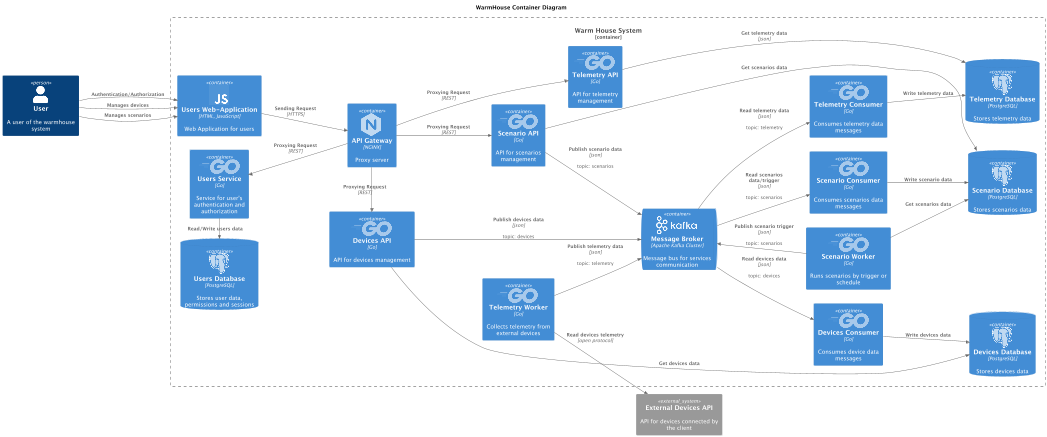

The diagram above was rendered by PlantUML. Its source (embedded in the PNG):
@startuml
title WarmHouse Container Diagram

left to right direction

!include https://raw.githubusercontent.com/plantuml-stdlib/C4-PlantUML/master/C4_Container.puml

!define SPRITES https://raw.githubusercontent.com/plantuml-stdlib/gilbarbara-plantuml-sprites/master/sprites
!include SPRITES/go.puml
!include SPRITES/postgresql.puml
!include SPRITES/nginx.puml
!include SPRITES/javascript.puml
!include SPRITES/kafka.puml

Person(User, "User", "A user of the warmhouse system")

Container_Boundary(WarmHouseBoundary, "Warm House System") {
  Container(WebApplication, "Users Web-Application", "HTML, JavaScript", "Web Application for users", $sprite="javascript")

  Container(UsersService, "Users Service", "Go", "Service for user's authentication and authorization", $sprite="go")
  ContainerDb(UsersDatabase, "Users Database", "PostgreSQL", "Stores user data, permissions and sessions", $sprite="postgresql")

  Container(DevicesAPI, "Devices API", "Go", "API for devices management", $sprite="go")
  Container(DevicesConsumer, "Devices Consumer", "Go", "Consumes device data messages", $sprite="go")
  ContainerDb(DevicesDatabase, "Devices Database", "PostgreSQL", "Stores devices data", $sprite="postgresql")

  Container(ScenarioAPI, "Scenario API", "Go", "API for scenarios management", $sprite="go")
  Container(ScenarioConsumer, "Scenario Consumer", "Go", "Consumes scenarios data messages", $sprite="go")
  Container(ScenarioWorker, "Scenario Worker", "Go", "Runs scenarios by trigger or schedule", $sprite="go")
  ContainerDb(ScenarioDatabase, "Scenario Database", "PostgreSQL", "Stores scenarios data", $sprite="postgresql")

  Container(TelemetryAPI, "Telemetry API", "Go", "API for telemetry management", $sprite="go")
  Container(TelemetryConsumer, "Telemetry Consumer", "Go", "Consumes telemetry data messages", $sprite="go")
  Container(TelemetryWorker, "Telemetry Worker", "Go", "Collects telemetry from external devices", $sprite="go")
  ContainerDb(TelemetryDatabase, "Telemetry Database", "PostgreSQL", "Stores telemetry data", $sprite="postgresql")

  Container(APIGateway, "API Gateway", "NGINX", "Proxy server", $sprite="nginx")

  ContainerQueue(MessageBroker, "Message Broker", "Apache Kafka Cluster", "Message bus for services communication", $sprite="kafka")
}

System_Ext(ExternalDevicesAPI, "External Devices API", "API for devices connected by the client")

'Web'
Rel(User, WebApplication, "Authentication/Authorization")
Rel(User, WebApplication, "Manages devices")
Rel(User, WebApplication, "Manages scenarios")

Rel(WebApplication, APIGateway, "Sending Request", "HTTPS")

'Users'
Rel_U(APIGateway, UsersService, "Proxying Request", "REST")
Rel_L(UsersService, UsersDatabase, "Read/Write users data")

'Telemetry'
Rel(APIGateway, TelemetryAPI, "Proxying Request", "REST")
Rel(TelemetryWorker, MessageBroker, "Publish telemetry data", "json", "topic: telemetry")
Rel_D(TelemetryWorker, ExternalDevicesAPI, "Read devices telemetry", "open protocol")
Rel(MessageBroker, TelemetryConsumer, "Read telemetry data", "json", "topic: telemetry")
Rel(TelemetryAPI, TelemetryDatabase, "Get telemetry data", "json")
Rel(TelemetryConsumer, TelemetryDatabase, "Write telemetry data")

'Devices'
Rel_L(APIGateway, DevicesAPI, "Proxying Request", "REST")
Rel(DevicesAPI, MessageBroker, "Publish devices data", "json", "topic: devices")
Rel(DevicesAPI, DevicesDatabase, "Get devices data")
Rel(MessageBroker, DevicesConsumer, "Read devices data", "json", "topic: devices")
Rel(DevicesConsumer, DevicesDatabase, "Write devices data")

'Scenario
Rel(APIGateway, ScenarioAPI, "Proxying Request", "REST")
Rel(ScenarioAPI, MessageBroker, "Publish scenario data", "json", "topic: scenarios")
Rel(ScenarioAPI, ScenarioDatabase, "Get scenarios data")
Rel(ScenarioWorker, ScenarioDatabase, "Get scenarios data")
Rel_U(ScenarioWorker, MessageBroker, "Publish scenario trigger", "json", "topic: scenarios")
Rel(MessageBroker, ScenarioConsumer, "Read scenarios data/trigger", "json", "topic: scenarios")
Rel(ScenarioConsumer, ScenarioDatabase, "Write scenario data")

@enduml